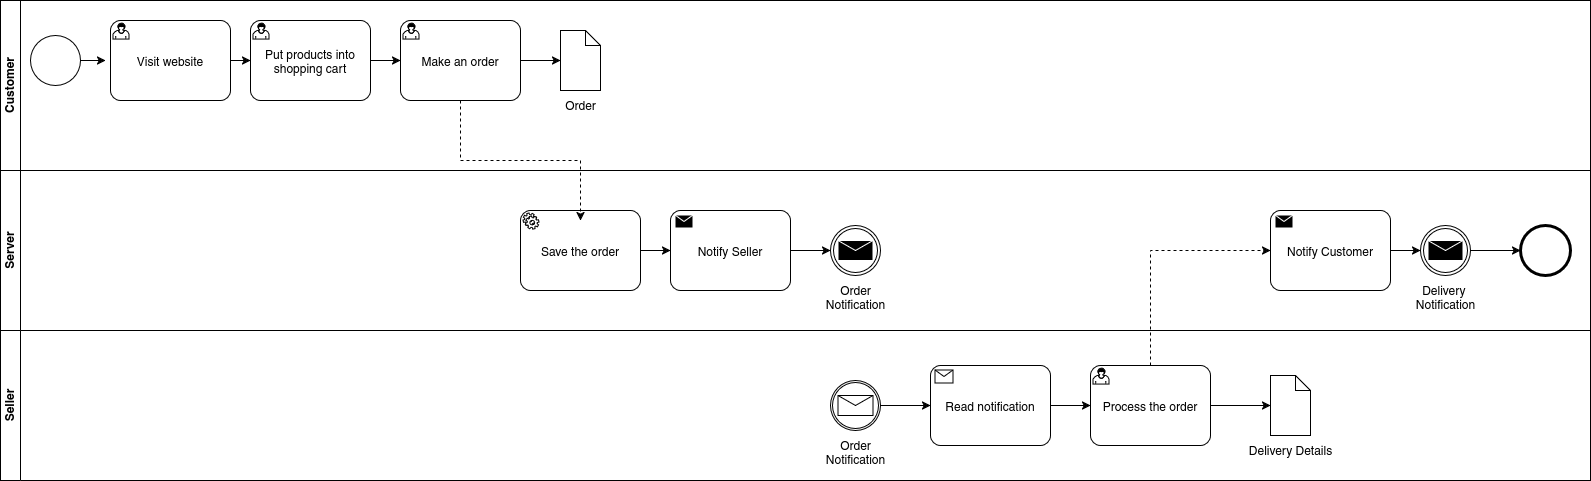

The diagram above was exported from draw.io. Its source (the exported page's mxGraphModel, read from the mxfile embedded in the PNG):
<mxGraphModel dx="1209" dy="789" grid="1" gridSize="10" guides="1" tooltips="1" connect="1" arrows="1" fold="1" page="1" pageScale="1" pageWidth="850" pageHeight="1100" math="0" shadow="0">
  <root>
    <mxCell id="0" />
    <mxCell id="1" parent="0" />
    <mxCell id="ra8M6FwhriXymF2BPpOx-11" parent="1" style="swimlane;startSize=20;horizontal=0;html=1;whiteSpace=wrap;" value="Seller" vertex="1">
      <mxGeometry height="150" width="1590" x="270" y="560" as="geometry" />
    </mxCell>
    <mxCell id="b0m3j5ez3FQcGVNMaUJA-19" edge="1" parent="ra8M6FwhriXymF2BPpOx-11" source="b0m3j5ez3FQcGVNMaUJA-17" style="edgeStyle=orthogonalEdgeStyle;rounded=0;orthogonalLoop=1;jettySize=auto;html=1;" target="b0m3j5ez3FQcGVNMaUJA-18">
      <mxGeometry relative="1" as="geometry" />
    </mxCell>
    <mxCell id="b0m3j5ez3FQcGVNMaUJA-17" parent="ra8M6FwhriXymF2BPpOx-11" style="points=[[0.145,0.145,0],[0.5,0,0],[0.855,0.145,0],[1,0.5,0],[0.855,0.855,0],[0.5,1,0],[0.145,0.855,0],[0,0.5,0]];shape=mxgraph.bpmn.event;html=1;verticalLabelPosition=bottom;labelBackgroundColor=#ffffff;verticalAlign=top;align=center;perimeter=ellipsePerimeter;outlineConnect=0;aspect=fixed;outline=catching;symbol=message;" value="&lt;div&gt;Order&lt;/div&gt;&lt;div&gt;Notification&lt;/div&gt;" vertex="1">
      <mxGeometry height="50" width="50" x="830" y="50" as="geometry" />
    </mxCell>
    <mxCell id="b0m3j5ez3FQcGVNMaUJA-22" edge="1" parent="ra8M6FwhriXymF2BPpOx-11" source="b0m3j5ez3FQcGVNMaUJA-18" style="edgeStyle=orthogonalEdgeStyle;rounded=0;orthogonalLoop=1;jettySize=auto;html=1;">
      <mxGeometry relative="1" as="geometry">
        <mxPoint x="1090" y="75" as="targetPoint" />
      </mxGeometry>
    </mxCell>
    <mxCell id="b0m3j5ez3FQcGVNMaUJA-18" parent="ra8M6FwhriXymF2BPpOx-11" style="points=[[0.25,0,0],[0.5,0,0],[0.75,0,0],[1,0.25,0],[1,0.5,0],[1,0.75,0],[0.75,1,0],[0.5,1,0],[0.25,1,0],[0,0.75,0],[0,0.5,0],[0,0.25,0]];shape=mxgraph.bpmn.task2;whiteSpace=wrap;rectStyle=rounded;size=10;html=1;container=1;expand=0;collapsible=0;taskMarker=receive;" value="Read notification" vertex="1">
      <mxGeometry height="80" width="120" x="930" y="35" as="geometry" />
    </mxCell>
    <mxCell id="b0m3j5ez3FQcGVNMaUJA-24" edge="1" parent="ra8M6FwhriXymF2BPpOx-11" style="edgeStyle=orthogonalEdgeStyle;rounded=0;orthogonalLoop=1;jettySize=auto;html=1;exitX=1;exitY=0.5;exitDx=0;exitDy=0;exitPerimeter=0;" target="b0m3j5ez3FQcGVNMaUJA-23">
      <mxGeometry relative="1" as="geometry">
        <mxPoint x="1210" y="75" as="sourcePoint" />
      </mxGeometry>
    </mxCell>
    <mxCell id="b0m3j5ez3FQcGVNMaUJA-23" parent="ra8M6FwhriXymF2BPpOx-11" style="shape=mxgraph.bpmn.data2;labelPosition=center;verticalLabelPosition=bottom;align=center;verticalAlign=top;size=15;html=1;" value="Delivery Details" vertex="1">
      <mxGeometry height="60" width="40" x="1270" y="45" as="geometry" />
    </mxCell>
    <mxCell id="b0m3j5ez3FQcGVNMaUJA-27" parent="ra8M6FwhriXymF2BPpOx-11" style="points=[[0.25,0,0],[0.5,0,0],[0.75,0,0],[1,0.25,0],[1,0.5,0],[1,0.75,0],[0.75,1,0],[0.5,1,0],[0.25,1,0],[0,0.75,0],[0,0.5,0],[0,0.25,0]];shape=mxgraph.bpmn.task2;whiteSpace=wrap;rectStyle=rounded;size=10;html=1;container=1;expand=0;collapsible=0;taskMarker=user;" value="Process the order" vertex="1">
      <mxGeometry height="80" width="120" x="1090" y="35" as="geometry" />
    </mxCell>
    <mxCell id="ra8M6FwhriXymF2BPpOx-10" parent="1" style="swimlane;startSize=20;horizontal=0;html=1;whiteSpace=wrap;" value="Customer" vertex="1">
      <mxGeometry height="170" width="1590" x="270" y="230" as="geometry" />
    </mxCell>
    <mxCell id="ra8M6FwhriXymF2BPpOx-17" edge="1" parent="ra8M6FwhriXymF2BPpOx-10" style="edgeStyle=orthogonalEdgeStyle;rounded=0;orthogonalLoop=1;jettySize=auto;html=1;exitX=1;exitY=0.5;exitDx=0;exitDy=0;">
      <mxGeometry relative="1" as="geometry">
        <mxPoint x="80" y="60" as="sourcePoint" />
        <mxPoint x="105" y="60" as="targetPoint" />
      </mxGeometry>
    </mxCell>
    <mxCell id="ra8M6FwhriXymF2BPpOx-20" edge="1" parent="ra8M6FwhriXymF2BPpOx-10" style="edgeStyle=orthogonalEdgeStyle;rounded=0;orthogonalLoop=1;jettySize=auto;html=1;exitX=1;exitY=0.5;exitDx=0;exitDy=0;">
      <mxGeometry relative="1" as="geometry">
        <mxPoint x="225" y="60" as="sourcePoint" />
        <mxPoint x="250" y="60" as="targetPoint" />
      </mxGeometry>
    </mxCell>
    <mxCell id="ra8M6FwhriXymF2BPpOx-21" edge="1" parent="ra8M6FwhriXymF2BPpOx-10" style="edgeStyle=orthogonalEdgeStyle;rounded=0;orthogonalLoop=1;jettySize=auto;html=1;exitX=1;exitY=0.5;exitDx=0;exitDy=0;">
      <mxGeometry relative="1" as="geometry">
        <mxPoint x="370" y="60" as="sourcePoint" />
        <mxPoint x="400" y="60" as="targetPoint" />
      </mxGeometry>
    </mxCell>
    <mxCell id="b0m3j5ez3FQcGVNMaUJA-1" parent="ra8M6FwhriXymF2BPpOx-10" style="points=[[0.145,0.145,0],[0.5,0,0],[0.855,0.145,0],[1,0.5,0],[0.855,0.855,0],[0.5,1,0],[0.145,0.855,0],[0,0.5,0]];shape=mxgraph.bpmn.event;html=1;verticalLabelPosition=bottom;labelBackgroundColor=#ffffff;verticalAlign=top;align=center;perimeter=ellipsePerimeter;outlineConnect=0;aspect=fixed;outline=standard;symbol=general;" value="" vertex="1">
      <mxGeometry height="50" width="50" x="30" y="35" as="geometry" />
    </mxCell>
    <mxCell id="b0m3j5ez3FQcGVNMaUJA-3" parent="ra8M6FwhriXymF2BPpOx-10" style="points=[[0.25,0,0],[0.5,0,0],[0.75,0,0],[1,0.25,0],[1,0.5,0],[1,0.75,0],[0.75,1,0],[0.5,1,0],[0.25,1,0],[0,0.75,0],[0,0.5,0],[0,0.25,0]];shape=mxgraph.bpmn.task2;whiteSpace=wrap;rectStyle=rounded;size=10;html=1;container=1;expand=0;collapsible=0;taskMarker=user;" value="Visit website" vertex="1">
      <mxGeometry height="80" width="120" x="110" y="20" as="geometry" />
    </mxCell>
    <mxCell id="b0m3j5ez3FQcGVNMaUJA-5" parent="ra8M6FwhriXymF2BPpOx-10" style="points=[[0.25,0,0],[0.5,0,0],[0.75,0,0],[1,0.25,0],[1,0.5,0],[1,0.75,0],[0.75,1,0],[0.5,1,0],[0.25,1,0],[0,0.75,0],[0,0.5,0],[0,0.25,0]];shape=mxgraph.bpmn.task2;whiteSpace=wrap;rectStyle=rounded;size=10;html=1;container=1;expand=0;collapsible=0;taskMarker=user;" value="Put products into shopping cart" vertex="1">
      <mxGeometry height="80" width="120" x="250" y="20" as="geometry" />
    </mxCell>
    <mxCell id="b0m3j5ez3FQcGVNMaUJA-8" edge="1" parent="ra8M6FwhriXymF2BPpOx-10" source="b0m3j5ez3FQcGVNMaUJA-6" style="edgeStyle=orthogonalEdgeStyle;rounded=0;orthogonalLoop=1;jettySize=auto;html=1;exitX=1;exitY=0.5;exitDx=0;exitDy=0;exitPerimeter=0;" target="b0m3j5ez3FQcGVNMaUJA-7">
      <mxGeometry relative="1" as="geometry" />
    </mxCell>
    <mxCell id="b0m3j5ez3FQcGVNMaUJA-6" parent="ra8M6FwhriXymF2BPpOx-10" style="points=[[0.25,0,0],[0.5,0,0],[0.75,0,0],[1,0.25,0],[1,0.5,0],[1,0.75,0],[0.75,1,0],[0.5,1,0],[0.25,1,0],[0,0.75,0],[0,0.5,0],[0,0.25,0]];shape=mxgraph.bpmn.task2;whiteSpace=wrap;rectStyle=rounded;size=10;html=1;container=1;expand=0;collapsible=0;taskMarker=user;" value="Make an order" vertex="1">
      <mxGeometry height="80" width="120" x="400" y="20" as="geometry" />
    </mxCell>
    <mxCell id="b0m3j5ez3FQcGVNMaUJA-7" parent="ra8M6FwhriXymF2BPpOx-10" style="shape=mxgraph.bpmn.data2;labelPosition=center;verticalLabelPosition=bottom;align=center;verticalAlign=top;size=15;html=1;" value="Order" vertex="1">
      <mxGeometry height="60" width="40" x="560" y="30" as="geometry" />
    </mxCell>
    <mxCell id="ra8M6FwhriXymF2BPpOx-9" parent="1" style="swimlane;startSize=20;horizontal=0;html=1;whiteSpace=wrap;" value="Server" vertex="1">
      <mxGeometry height="160" width="1590" x="270" y="400" as="geometry" />
    </mxCell>
    <mxCell id="b0m3j5ez3FQcGVNMaUJA-12" edge="1" parent="ra8M6FwhriXymF2BPpOx-9" source="b0m3j5ez3FQcGVNMaUJA-10" style="edgeStyle=orthogonalEdgeStyle;rounded=0;orthogonalLoop=1;jettySize=auto;html=1;exitX=1;exitY=0.5;exitDx=0;exitDy=0;exitPerimeter=0;" target="b0m3j5ez3FQcGVNMaUJA-11">
      <mxGeometry relative="1" as="geometry" />
    </mxCell>
    <mxCell id="b0m3j5ez3FQcGVNMaUJA-10" parent="ra8M6FwhriXymF2BPpOx-9" style="points=[[0.25,0,0],[0.5,0,0],[0.75,0,0],[1,0.25,0],[1,0.5,0],[1,0.75,0],[0.75,1,0],[0.5,1,0],[0.25,1,0],[0,0.75,0],[0,0.5,0],[0,0.25,0]];shape=mxgraph.bpmn.task2;whiteSpace=wrap;rectStyle=rounded;size=10;html=1;container=1;expand=0;collapsible=0;taskMarker=service;" value="Save the order" vertex="1">
      <mxGeometry height="80" width="120" x="520" y="40" as="geometry" />
    </mxCell>
    <mxCell id="b0m3j5ez3FQcGVNMaUJA-16" edge="1" parent="ra8M6FwhriXymF2BPpOx-9" source="b0m3j5ez3FQcGVNMaUJA-11" style="edgeStyle=orthogonalEdgeStyle;rounded=0;orthogonalLoop=1;jettySize=auto;html=1;exitX=1;exitY=0.5;exitDx=0;exitDy=0;exitPerimeter=0;" target="b0m3j5ez3FQcGVNMaUJA-13">
      <mxGeometry relative="1" as="geometry" />
    </mxCell>
    <mxCell id="b0m3j5ez3FQcGVNMaUJA-11" parent="ra8M6FwhriXymF2BPpOx-9" style="points=[[0.25,0,0],[0.5,0,0],[0.75,0,0],[1,0.25,0],[1,0.5,0],[1,0.75,0],[0.75,1,0],[0.5,1,0],[0.25,1,0],[0,0.75,0],[0,0.5,0],[0,0.25,0]];shape=mxgraph.bpmn.task2;whiteSpace=wrap;rectStyle=rounded;size=10;html=1;container=1;expand=0;collapsible=0;taskMarker=send;" value="Notify Seller" vertex="1">
      <mxGeometry height="80" width="120" x="670" y="40" as="geometry" />
    </mxCell>
    <mxCell id="b0m3j5ez3FQcGVNMaUJA-13" parent="ra8M6FwhriXymF2BPpOx-9" style="points=[[0.145,0.145,0],[0.5,0,0],[0.855,0.145,0],[1,0.5,0],[0.855,0.855,0],[0.5,1,0],[0.145,0.855,0],[0,0.5,0]];shape=mxgraph.bpmn.event;html=1;verticalLabelPosition=bottom;labelBackgroundColor=#ffffff;verticalAlign=top;align=center;perimeter=ellipsePerimeter;outlineConnect=0;aspect=fixed;outline=throwing;symbol=message;" value="&lt;div&gt;Order&lt;/div&gt;&lt;div&gt;Notification&lt;/div&gt;" vertex="1">
      <mxGeometry height="50" width="50" x="830" y="55" as="geometry" />
    </mxCell>
    <mxCell id="b0m3j5ez3FQcGVNMaUJA-29" edge="1" parent="ra8M6FwhriXymF2BPpOx-9" source="b0m3j5ez3FQcGVNMaUJA-25" style="edgeStyle=orthogonalEdgeStyle;rounded=0;orthogonalLoop=1;jettySize=auto;html=1;exitX=1;exitY=0.5;exitDx=0;exitDy=0;exitPerimeter=0;" target="b0m3j5ez3FQcGVNMaUJA-28">
      <mxGeometry relative="1" as="geometry" />
    </mxCell>
    <mxCell id="b0m3j5ez3FQcGVNMaUJA-25" parent="ra8M6FwhriXymF2BPpOx-9" style="points=[[0.25,0,0],[0.5,0,0],[0.75,0,0],[1,0.25,0],[1,0.5,0],[1,0.75,0],[0.75,1,0],[0.5,1,0],[0.25,1,0],[0,0.75,0],[0,0.5,0],[0,0.25,0]];shape=mxgraph.bpmn.task2;whiteSpace=wrap;rectStyle=rounded;size=10;html=1;container=1;expand=0;collapsible=0;taskMarker=send;" value="Notify Customer" vertex="1">
      <mxGeometry height="80" width="120" x="1270" y="40" as="geometry" />
    </mxCell>
    <mxCell id="b0m3j5ez3FQcGVNMaUJA-31" edge="1" parent="ra8M6FwhriXymF2BPpOx-9" source="b0m3j5ez3FQcGVNMaUJA-28" style="edgeStyle=orthogonalEdgeStyle;rounded=0;orthogonalLoop=1;jettySize=auto;html=1;exitX=1;exitY=0.5;exitDx=0;exitDy=0;exitPerimeter=0;" target="b0m3j5ez3FQcGVNMaUJA-30">
      <mxGeometry relative="1" as="geometry" />
    </mxCell>
    <mxCell id="b0m3j5ez3FQcGVNMaUJA-28" parent="ra8M6FwhriXymF2BPpOx-9" style="points=[[0.145,0.145,0],[0.5,0,0],[0.855,0.145,0],[1,0.5,0],[0.855,0.855,0],[0.5,1,0],[0.145,0.855,0],[0,0.5,0]];shape=mxgraph.bpmn.event;html=1;verticalLabelPosition=bottom;labelBackgroundColor=#ffffff;verticalAlign=top;align=center;perimeter=ellipsePerimeter;outlineConnect=0;aspect=fixed;outline=throwing;symbol=message;" value="&lt;div&gt;Delivery&amp;nbsp;&lt;/div&gt;&lt;div&gt;Notification&lt;/div&gt;" vertex="1">
      <mxGeometry height="50" width="50" x="1420" y="55" as="geometry" />
    </mxCell>
    <mxCell id="b0m3j5ez3FQcGVNMaUJA-30" parent="ra8M6FwhriXymF2BPpOx-9" style="points=[[0.145,0.145,0],[0.5,0,0],[0.855,0.145,0],[1,0.5,0],[0.855,0.855,0],[0.5,1,0],[0.145,0.855,0],[0,0.5,0]];shape=mxgraph.bpmn.event;html=1;verticalLabelPosition=bottom;labelBackgroundColor=#ffffff;verticalAlign=top;align=center;perimeter=ellipsePerimeter;outlineConnect=0;aspect=fixed;outline=end;symbol=terminate2;" value="" vertex="1">
      <mxGeometry height="50" width="50" x="1520" y="55" as="geometry" />
    </mxCell>
    <mxCell id="b0m3j5ez3FQcGVNMaUJA-9" edge="1" parent="1" source="b0m3j5ez3FQcGVNMaUJA-6" style="edgeStyle=orthogonalEdgeStyle;rounded=0;orthogonalLoop=1;jettySize=auto;html=1;exitX=0.5;exitY=1;exitDx=0;exitDy=0;exitPerimeter=0;dashed=1;">
      <mxGeometry relative="1" as="geometry">
        <mxPoint x="850" y="450" as="targetPoint" />
      </mxGeometry>
    </mxCell>
    <mxCell id="b0m3j5ez3FQcGVNMaUJA-26" edge="1" parent="1" source="b0m3j5ez3FQcGVNMaUJA-27" style="edgeStyle=orthogonalEdgeStyle;rounded=0;orthogonalLoop=1;jettySize=auto;html=1;entryX=0;entryY=0.5;entryDx=0;entryDy=0;entryPerimeter=0;dashed=1;" target="b0m3j5ez3FQcGVNMaUJA-25">
      <mxGeometry relative="1" as="geometry">
        <Array as="points">
          <mxPoint x="1420" y="480" />
        </Array>
        <mxPoint x="1420" y="585" as="sourcePoint" />
      </mxGeometry>
    </mxCell>
  </root>
</mxGraphModel>